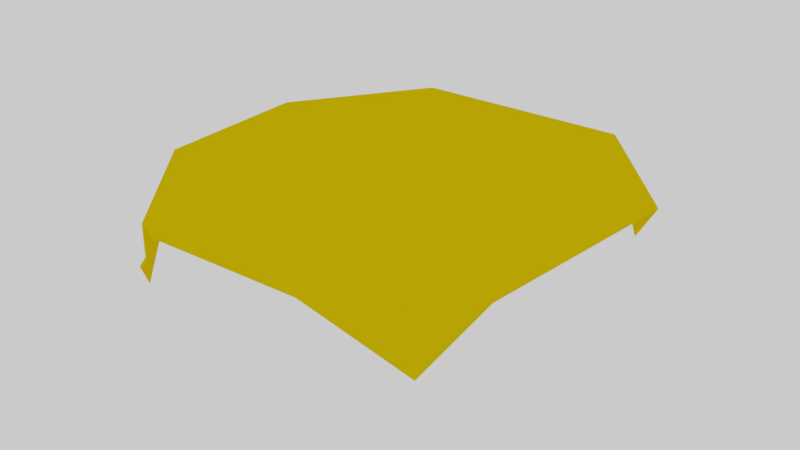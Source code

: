 # Source: Slice_of_Cheese.blend  (saved by Blender 2.79.0; exported with 4.5.12 LTS)
import bpy
from mathutils import Matrix  # noqa: F401  (used for matrix-valued properties, if any)

bpy.ops.wm.read_factory_settings(use_empty=True)
scene = bpy.context.scene
scene.name = 'Scene'

# ---- collections
col_collection_1 = bpy.data.collections.new('Collection 1'); scene.collection.children.link(col_collection_1)

# ---- materials (node trees are filled in below, after node groups)
mat_cheese_001 = bpy.data.materials.new('Cheese.001')
mat_cheese_001.alpha_threshold = 0.0
mat_cheese_001.roughness = 0.5

# ---- material node trees
mat_cheese_001.use_nodes = True; mat_cheese_001.node_tree.nodes.clear()
_N = mat_cheese_001.node_tree.nodes; _L = mat_cheese_001.node_tree.links
n0 = _N.new('ShaderNodeOutputMaterial'); n0.name = 'Material Output'; n0.location = (300, 300)
n1 = _N.new('ShaderNodeMixShader'); n1.name = 'Mix Shader'; n1.location = (10, 300)
n1.inputs[0].default_value = 0.3
n2 = _N.new('ShaderNodeBsdfAnisotropic'); n2.name = 'Glossy BSDF'; n2.location = (-190, 100)
n2.distribution = 'GGX'
n2.inputs[0].default_value = (0.8, 0.5597, 0.003721, 1.0)
n2.inputs[1].default_value = 0.0
n3 = _N.new('ShaderNodeBsdfDiffuse'); n3.name = 'Diffuse BSDF'; n3.location = (-218, 257)
n3.inputs[0].default_value = (0.8, 0.6429, 0.001106, 1.0)
_L.new(n1.outputs[0], n0.inputs[0])
_L.new(n3.outputs[0], n1.inputs[1])
_L.new(n2.outputs[0], n1.inputs[2])
n0.is_active_output = True

# ---- world
world_world = bpy.data.worlds.new('World'); scene.world = world_world
world_world.color = (0.5926, 0.5926, 0.5926)
world_world.use_sun_shadow = False
world_world.sun_shadow_jitter_overblur = 0.0
world_world.cycles.sampling_method = 'MANUAL'

# ---- meshes
me_cube_002 = bpy.data.meshes.new('Cube.002')
me_cube_002.from_pydata([(-0.4585, -1.0, 1.0), (-1.0, -0.3675, 1.0), (-0.8003, -0.7582, 0.5633), (-0.7699, 0.8018, 0.579), (-1.0, 0.3845, 1.0), (-0.543, 1.0, 1.0), (0.7265, -0.877, 0.7615), (0.2955, -1.0, 1.0), (0.8664, -0.6113, 1.0), (0.7411, 0.8068, 0.63), (1.0, 0.4161, 1.0), (0.5061, 1.0, 1.0), (-0.8833, -0.5261, 0.7597), (-0.6528, -0.8748, 0.777), (-0.5712, -0.9374, 0.9873), (-0.8866, -0.6044, 0.6964), (-0.7136, -0.8617, 0.7106), (0.6477, -0.8809, 1.0), (-0.4624, -1.004, 1.012), (-1.004, -0.3711, 1.012), (-0.8043, -0.7618, 0.5749), (-0.7739, 0.7982, 0.5906), (-1.004, 0.3809, 1.012), (-0.5469, 0.9964, 1.012), (0.7225, -0.8806, 0.7731), (0.2915, -1.004, 1.012), (0.8624, -0.6149, 1.012), (0.7371, 0.8031, 0.6416), (0.996, 0.4125, 1.012), (0.5021, 0.9964, 1.012), (-0.8873, -0.5297, 0.7713), (-0.6568, -0.8784, 0.7886), (-0.5752, -0.941, 0.9989), (-0.8906, -0.608, 0.708), (-0.7176, -0.8654, 0.7222), (0.6438, -0.8845, 1.012)], [], [(9, 10, 11), (1, 0, 14, 13, 12), (4, 3, 5), (6, 7, 17, 8), (10, 8, 17, 7, 0, 1, 4, 5, 11), (13, 16, 15, 12), (16, 2, 15), (27, 29, 28), (19, 30, 31, 32, 18), (22, 23, 21), (24, 26, 35, 25), (28, 29, 23, 22, 19, 18, 25, 35, 26), (31, 30, 33, 34), (34, 33, 20), (14, 0, 18, 32), (11, 5, 23, 29), (3, 4, 22, 21), (15, 2, 20, 33), (5, 3, 21, 23), (16, 13, 31, 34), (10, 9, 27, 28), (0, 7, 25, 18), (9, 11, 29, 27), (8, 10, 28, 26), (12, 15, 33, 30), (2, 16, 34, 20), (13, 14, 32, 31), (6, 8, 26, 24), (1, 12, 30, 19), (7, 6, 24, 25), (4, 1, 19, 22)])
me_cube_002.materials.append(mat_cheese_001)
me_cube_002.use_remesh_preserve_volume = False
me_cube_002.use_remesh_preserve_attributes = False
me_cube_002.use_mirror_vertex_groups = False
me_cube_002.update()

# ---- objects
ob_cube = bpy.data.objects.new('Cube', me_cube_002)

# ---- transforms, parenting, visibility, modifiers, constraints
ob_cube.location = (0.5674, 0.3273, -0.2442)
ob_cube.rotation_euler = (0.0, -0.0, 6.329)
ob_cube.scale = (0.9179, 0.9179, 0.9179)
ob_cube.lineart.crease_threshold = 0.0

# ---- collection membership
col_collection_1.objects.link(ob_cube)

# ---- scene / render settings (as saved in the file)
scene.frame_start = 1; scene.frame_end = 250; scene.frame_set(70)
scene.render.engine = 'CYCLES'
scene.render.dither_intensity = 0.0
scene.cycles.use_denoising = False
scene.cycles.samples = 500
scene.cycles.sampling_pattern = 'TABULATED_SOBOL'
scene.cycles.light_sampling_threshold = 0.0
scene.cycles.use_adaptive_sampling = False
scene.cycles.use_light_tree = False
scene.cycles.blur_glossy = 0.0
scene.cycles.sample_clamp_indirect = 0.0
scene.view_settings.view_transform = 'Standard'
bpy.context.view_layer.update()

# ---- added for rendering (the .blend has no active camera): camera
cam_auto = bpy.data.cameras.new('AutoCamera')
cam_auto.lens = 50.0
cam_auto.sensor_width = 36.0
cam_auto.clip_end = 1000.0
ob_auto_camera = bpy.data.objects.new('AutoCamera', cam_auto)
scene.collection.objects.link(ob_auto_camera)
ob_auto_camera.location = (3.1084, -2.72577, 2.5128)
ob_auto_camera.rotation_euler = (1.09748, -7.21219e-08, 0.694738)
scene.camera = ob_auto_camera
bpy.context.view_layer.update()
